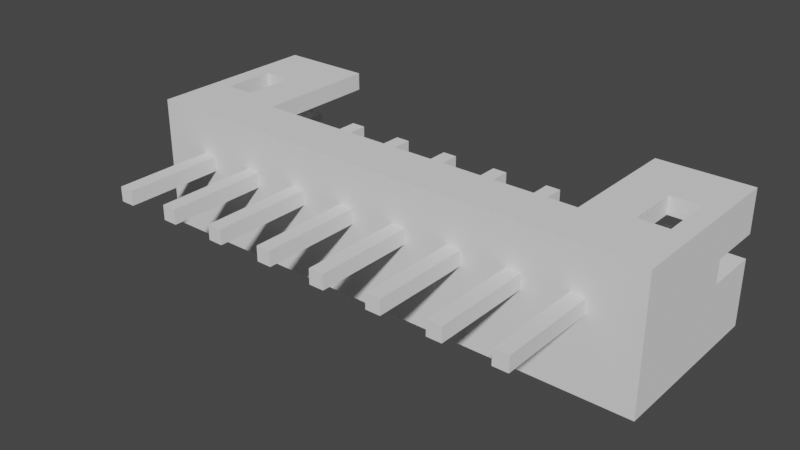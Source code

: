 # Source: B8B-PH-EDGE.blend  (saved by Blender 2.90.8; exported with 4.5.12 LTS)
import bpy
from mathutils import Matrix  # noqa: F401  (used for matrix-valued properties, if any)

bpy.ops.wm.read_factory_settings(use_empty=True)
scene = bpy.context.scene
scene.name = 'Scene'

# ---- collections
col_collection = bpy.data.collections.new('Collection'); scene.collection.children.link(col_collection)

# ---- materials (node trees are filled in below, after node groups)
mat_white_plastic = bpy.data.materials.new('White Plastic')
mat_metal = bpy.data.materials.new('Metal')

# ---- material node trees

# ---- world
world_world = bpy.data.worlds.new('World'); scene.world = world_world
world_world.use_nodes = True; world_world.node_tree.nodes.clear()
_N = world_world.node_tree.nodes; _L = world_world.node_tree.links
n0 = _N.new('ShaderNodeOutputWorld'); n0.name = 'World Output'; n0.location = (300, 300)
n1 = _N.new('ShaderNodeBackground'); n1.name = 'Background'; n1.location = (10, 300)
n1.inputs[0].default_value = (0.05088, 0.05088, 0.05088, 1.0)
_L.new(n1.outputs[0], n0.inputs[0])
n0.is_active_output = True
world_world.color = (0.05088, 0.05088, 0.05088)
world_world.use_sun_shadow = False
world_world.sun_shadow_jitter_overblur = 0.0

# ---- meshes
me_component = bpy.data.meshes.new('Component')
me_component.from_pydata([(-7.25, -4.263e-14, 0.3111), (-7.25, -4.263e-14, -0.1889), (-7.25, -3.4, -0.1889), (-7.25, -3.4, 0.3111), (-6.75, -3.4, 0.3111), (-6.75, -3.4, -0.1889), (-6.75, -4.263e-14, -0.1889), (-6.75, -4.263e-14, 0.3111), (8.95, -4.263e-14, 1.761), (6.75, -4.263e-14, 0.3111), (7.25, -4.263e-14, 0.3111), (7.25, -4.263e-14, -0.1889), (6.75, -4.263e-14, -0.1889), (8.95, -4.263e-14, -2.739), (5.25, -4.263e-14, 0.3111), (4.75, -4.263e-14, 0.3111), (5.25, -4.263e-14, -0.1889), (4.75, -4.263e-14, -0.1889), (3.25, -4.263e-14, 0.3111), (2.75, -4.263e-14, 0.3111), (3.25, -4.263e-14, -0.1889), (2.75, -4.263e-14, -0.1889), (1.25, -4.263e-14, 0.3111), (1.25, -4.263e-14, -0.1889), (0.75, -4.263e-14, -0.1889), (0.75, -4.263e-14, 0.3111), (-0.75, -4.263e-14, -0.1889), (-0.75, -4.263e-14, 0.3111), (-1.25, -4.263e-14, 0.3111), (-2.75, -4.263e-14, -0.1889), (-1.25, -4.263e-14, -0.1889), (-2.75, -4.263e-14, 0.3111), (-3.25, -4.263e-14, 0.3111), (-4.75, -4.263e-14, -0.1889), (-3.25, -4.263e-14, -0.1889), (-4.75, -4.263e-14, 0.3111), (-5.25, -4.263e-14, 0.3111), (-5.25, -4.263e-14, -0.1889), (-8.95, -4.263e-14, 1.761), (-8.95, -4.263e-14, -2.739), (2.75, -3.4, 0.3111), (3.25, -3.4, 0.3111), (-2.75, -3.4, -0.1889), (-3.25, -3.4, -0.1889), (2.75, -3.4, -0.1889), (7.25, -3.4, -0.1889), (6.75, -3.4, -0.1889), (-0.75, -3.4, -0.1889), (-1.25, -3.4, -0.1889), (-4.75, -3.4, 0.3111), (-4.75, -3.4, -0.1889), (3.25, -3.4, -0.1889), (-5.25, -3.4, -0.1889), (8.3, 2.2, 1.761), (7.3, 2.2, 1.761), (5.8, 1.75, 1.761), (7.3, 4.0, 1.761), (8.3, 4.0, 1.761), (8.95, 6.0, 1.761), (5.8, 6.0, 1.761), (-5.8, 1.75, 1.761), (-7.3, 2.2, 1.761), (-8.3, 2.2, 1.761), (-7.3, 4.0, 1.761), (-5.8, 6.0, 1.761), (-8.95, 6.0, 1.761), (-8.3, 4.0, 1.761), (5.25, -3.4, 0.3111), (5.25, -3.4, -0.1889), (-8.95, 4.1, 0.3111), (-8.95, 4.1, -0.4889), (-8.95, 6.0, 0.3111), (-8.95, 6.0, -0.4889), (-8.95, 6.0, -2.739), (4.75, -3.4, -0.1889), (-1.25, -3.4, 0.3111), (-0.75, -3.4, 0.3111), (-3.25, -3.4, 0.3111), (-2.75, -3.4, 0.3111), (-5.25, -3.4, 0.3111), (6.75, -3.4, 0.3111), (7.25, -3.4, 0.3111), (4.75, -3.4, 0.3111), (8.95, 4.1, 0.3111), (8.95, 4.1, -0.4889), (8.95, 6.0, 0.3111), (8.95, 6.0, -2.739), (8.95, 6.0, -0.4889), (1.25, -3.4, -0.1889), (0.75, -3.4, -0.1889), (0.75, -3.4, 0.3111), (1.25, -3.4, 0.3111), (-7.3, 4.0, 1.161), (-7.3, 2.2, 1.161), (-8.3, 6.0, 1.161), (-8.3, 6.0, 0.3111), (-5.8, 6.0, 1.161), (7.25, 1.75, -0.1889), (8.3, 1.75, 1.161), (8.3, 1.75, -2.339), (6.75, 1.75, -0.1889), (7.25, 1.75, 0.3111), (5.25, 1.75, -0.1889), (4.75, 1.75, -0.1889), (5.25, 1.75, 0.3111), (6.75, 1.75, 0.3111), (5.8, 1.75, 1.161), (4.75, 1.75, 0.3111), (3.25, 1.75, -0.1889), (2.75, 1.75, -0.1889), (3.25, 1.75, 0.3111), (2.75, 1.75, 0.3111), (1.25, 1.75, -0.1889), (1.25, 1.75, 0.3111), (0.75, 1.75, -0.1889), (0.75, 1.75, 0.3111), (-0.75, 1.75, 0.3111), (-0.75, 1.75, -0.1889), (-1.25, 1.75, -0.1889), (-2.75, 1.75, 0.3111), (-1.25, 1.75, 0.3111), (-2.75, 1.75, -0.1889), (-4.75, 1.75, -0.1889), (-4.75, 1.75, 0.3111), (-3.25, 1.75, -0.1889), (-3.25, 1.75, 0.3111), (-8.3, 1.75, -2.339), (-5.25, 1.75, -0.1889), (-6.75, 1.75, -0.1889), (-5.25, 1.75, 0.3111), (-5.8, 1.75, 1.161), (-7.25, 1.75, -0.1889), (-6.75, 1.75, 0.3111), (-8.3, 1.75, 1.161), (-7.25, 1.75, 0.3111), (-8.3, 2.2, 1.161), (-8.3, 4.1, -0.4889), (-8.3, 6.0, -2.339), (-8.3, 4.1, 0.3111), (-8.3, 4.0, 1.161), (-8.3, 6.0, -0.4889), (7.3, 2.2, 1.161), (7.3, 4.0, 1.161), (5.8, 6.0, 1.161), (8.3, 4.0, 1.161), (8.3, 2.2, 1.161), (8.3, 4.1, 0.3111), (8.3, 4.1, -0.4889), (8.3, 6.0, 1.161), (8.3, 6.0, 0.3111), (8.3, 6.0, -0.4889), (8.3, 6.0, -2.339), (-1.25, 5.05, -0.1889), (-0.75, 5.05, -0.1889), (6.75, 5.05, -0.1889), (7.25, 5.05, -0.1889), (-6.75, 5.05, -0.1889), (-6.75, 5.05, 0.3111), (0.75, 5.05, 0.3111), (0.75, 5.05, -0.1889), (1.25, 5.05, 0.3111), (-3.25, 5.05, 0.3111), (-3.25, 5.05, -0.1889), (-4.75, 5.05, -0.1889), (-4.75, 5.05, 0.3111), (3.25, 5.05, -0.1889), (3.25, 5.05, 0.3111), (5.25, 5.05, -0.1889), (5.25, 5.05, 0.3111), (-2.75, 5.05, 0.3111), (-7.25, 5.05, 0.3111), (-7.25, 5.05, -0.1889), (-5.25, 5.05, 0.3111), (-5.25, 5.05, -0.1889), (2.75, 5.05, 0.3111), (2.75, 5.05, -0.1889), (1.25, 5.05, -0.1889), (4.75, 5.05, 0.3111), (4.75, 5.05, -0.1889), (-0.75, 5.05, 0.3111), (-2.75, 5.05, -0.1889), (7.25, 5.05, 0.3111), (6.75, 5.05, 0.3111), (-1.25, 5.05, 0.3111)], [], [(0, 1, 2), (0, 2, 3), (3, 2, 4), (4, 2, 5), (1, 6, 5), (1, 5, 2), (7, 0, 3), (7, 3, 4), (8, 9, 10), (10, 11, 8), (12, 13, 11), (11, 13, 8), (8, 14, 9), (8, 15, 14), (9, 16, 12), (14, 16, 9), (12, 16, 13), (16, 17, 13), (15, 18, 17), (8, 18, 15), (8, 19, 18), (18, 20, 17), (17, 20, 13), (20, 21, 13), (19, 22, 21), (22, 23, 21), (21, 23, 13), (23, 24, 13), (25, 26, 24), (27, 26, 25), (28, 29, 30), (31, 29, 28), (32, 33, 34), (35, 33, 32), (36, 6, 37), (7, 6, 36), (7, 38, 0), (35, 38, 36), (31, 38, 32), (32, 38, 35), (36, 38, 7), (38, 1, 0), (38, 39, 1), (6, 39, 37), (1, 39, 6), (37, 39, 33), (34, 39, 29), (30, 39, 26), (29, 39, 30), (33, 39, 34), (39, 13, 26), (26, 13, 24), (8, 38, 19), (19, 38, 22), (22, 38, 25), (25, 38, 27), (27, 38, 28), (28, 38, 31), (6, 7, 4), (6, 4, 5), (18, 19, 40), (18, 40, 41), (34, 29, 42), (34, 42, 43), (19, 21, 44), (19, 44, 40), (12, 11, 45), (12, 45, 46), (30, 26, 47), (30, 47, 48), (33, 35, 49), (33, 49, 50), (20, 18, 41), (20, 41, 51), (37, 33, 50), (37, 50, 52), (53, 54, 8), (54, 55, 8), (54, 56, 55), (57, 58, 56), (53, 58, 57), (8, 58, 53), (58, 59, 56), (56, 59, 55), (55, 60, 8), (60, 38, 8), (60, 61, 38), (61, 62, 38), (60, 63, 61), (60, 64, 63), (63, 65, 66), (66, 65, 62), (62, 65, 38), (64, 65, 63), (16, 14, 67), (16, 67, 68), (38, 65, 69), (38, 70, 39), (69, 70, 38), (65, 71, 69), (72, 73, 70), (70, 73, 39), (17, 16, 68), (17, 68, 74), (27, 28, 75), (27, 75, 76), (31, 32, 77), (31, 77, 78), (35, 36, 79), (35, 79, 49), (10, 9, 80), (10, 80, 81), (14, 15, 82), (14, 82, 67), (28, 30, 48), (28, 48, 75), (58, 8, 83), (84, 8, 13), (84, 83, 8), (85, 58, 83), (86, 87, 84), (86, 84, 13), (24, 23, 88), (24, 88, 89), (26, 27, 76), (26, 76, 47), (32, 34, 43), (32, 43, 77), (29, 31, 78), (29, 78, 42), (36, 37, 52), (36, 52, 79), (73, 86, 39), (39, 86, 13), (9, 12, 46), (9, 46, 80), (11, 10, 81), (11, 81, 45), (15, 17, 74), (15, 74, 82), (21, 20, 51), (21, 51, 44), (22, 25, 90), (22, 90, 91), (25, 24, 89), (25, 89, 90), (23, 22, 91), (23, 91, 88), (40, 44, 41), (41, 44, 51), (77, 43, 78), (78, 43, 42), (80, 46, 81), (81, 46, 45), (75, 48, 76), (76, 48, 47), (79, 52, 49), (49, 52, 50), (63, 92, 61), (61, 92, 93), (71, 94, 95), (96, 94, 64), (94, 65, 64), (71, 65, 94), (97, 98, 99), (99, 100, 97), (97, 101, 98), (99, 102, 100), (99, 103, 102), (100, 104, 105), (102, 104, 100), (104, 106, 105), (104, 107, 106), (107, 55, 106), (99, 108, 103), (99, 109, 108), (103, 110, 107), (108, 110, 103), (107, 110, 55), (110, 111, 55), (99, 112, 109), (109, 113, 111), (112, 113, 109), (111, 113, 55), (99, 114, 112), (113, 115, 55), (114, 116, 115), (117, 116, 114), (115, 116, 55), (118, 119, 120), (121, 119, 118), (122, 123, 124), (124, 123, 125), (124, 126, 122), (122, 126, 127), (121, 126, 124), (117, 126, 118), (118, 126, 121), (127, 128, 129), (126, 128, 127), (129, 130, 123), (126, 131, 128), (128, 132, 129), (129, 132, 130), (123, 60, 125), (130, 60, 123), (125, 60, 119), (120, 60, 116), (119, 60, 120), (116, 60, 55), (131, 133, 134), (126, 133, 131), (99, 126, 114), (114, 126, 117), (106, 98, 101), (106, 101, 105), (133, 130, 134), (134, 130, 132), (126, 135, 133), (126, 136, 135), (126, 137, 136), (136, 138, 135), (135, 139, 62), (138, 139, 135), (137, 140, 136), (139, 66, 62), (95, 94, 138), (138, 94, 139), (141, 56, 54), (142, 56, 141), (143, 106, 59), (59, 106, 55), (57, 144, 53), (53, 144, 145), (144, 146, 145), (145, 99, 98), (146, 147, 145), (145, 147, 99), (144, 148, 146), (148, 149, 146), (150, 151, 147), (147, 151, 99), (93, 135, 61), (61, 135, 62), (145, 54, 53), (141, 54, 145), (66, 139, 63), (63, 139, 92), (57, 56, 144), (56, 142, 144), (130, 96, 60), (60, 96, 64), (149, 148, 85), (85, 148, 58), (143, 59, 148), (148, 59, 58), (67, 82, 68), (82, 74, 68), (151, 87, 86), (151, 150, 87), (137, 72, 140), (73, 72, 137), (86, 73, 151), (151, 73, 137), (70, 69, 136), (136, 69, 138), (72, 70, 140), (140, 70, 136), (71, 95, 69), (69, 95, 138), (149, 85, 146), (146, 85, 83), (87, 147, 84), (150, 147, 87), (84, 146, 83), (147, 146, 84), (91, 90, 88), (90, 89, 88), (135, 93, 133), (93, 130, 133), (93, 92, 130), (139, 94, 92), (92, 96, 130), (94, 96, 92), (152, 117, 118), (152, 153, 117), (154, 97, 100), (154, 155, 97), (156, 132, 128), (156, 157, 132), (158, 114, 115), (158, 159, 114), (160, 115, 113), (160, 158, 115), (161, 124, 125), (161, 162, 124), (163, 123, 122), (163, 164, 123), (165, 110, 108), (165, 166, 110), (167, 104, 102), (167, 168, 104), (169, 125, 119), (169, 161, 125), (170, 131, 134), (170, 171, 131), (172, 127, 129), (172, 173, 127), (174, 109, 111), (174, 175, 109), (159, 112, 114), (159, 176, 112), (157, 134, 132), (157, 170, 134), (177, 103, 107), (177, 178, 103), (153, 116, 117), (153, 179, 116), (162, 121, 124), (162, 180, 121), (164, 129, 123), (164, 172, 129), (166, 111, 110), (166, 174, 111), (180, 119, 121), (180, 169, 119), (168, 107, 104), (168, 177, 107), (151, 137, 99), (99, 137, 126), (141, 98, 106), (141, 145, 98), (106, 142, 141), (106, 143, 142), (142, 148, 144), (143, 148, 142), (155, 101, 97), (155, 181, 101), (173, 122, 127), (173, 163, 122), (171, 128, 131), (171, 156, 128), (182, 100, 105), (182, 154, 100), (183, 118, 120), (183, 152, 118), (178, 102, 103), (178, 167, 102), (175, 108, 109), (175, 165, 108), (181, 105, 101), (181, 182, 105), (179, 120, 116), (179, 183, 120), (176, 113, 112), (176, 160, 113), (152, 179, 153), (152, 183, 179), (154, 181, 155), (154, 182, 181), (171, 157, 156), (171, 170, 157), (158, 160, 176), (159, 158, 176), (162, 169, 180), (162, 161, 169), (173, 164, 163), (173, 172, 164), (175, 166, 165), (175, 174, 166), (178, 168, 167), (178, 177, 168)])
me_component.polygons.foreach_set('material_index', [1, 1, 1, 1, 1, 1, 1, 1, 0, 0, 0, 0, 0, 0, 0, 0, 0, 0, 0, 0, 0, 0, 0, 0, 0, 0, 0, 0, 0, 0, 0, 0, 0, 0, 0, 0, 0, 0, 0, 0, 0, 0, 0, 0, 0, 0, 0, 0, 0, 0, 0, 0, 0, 0, 0, 0, 0, 0, 1, 1, 1, 1, 1, 1, 1, 1, 1, 1, 1, 1, 1, 1, 1, 1, 1, 1, 0, 0, 0, 0, 0, 0, 0, 0, 0, 0, 0, 0, 0, 0, 0, 0, 0, 0, 1, 1, 0, 0, 0, 0, 0, 0, 1, 1, 1, 1, 1, 1, 1, 1, 1, 1, 1, 1, 1, 1, 0, 0, 0, 0, 0, 0, 1, 1, 1, 1, 1, 1, 1, 1, 1, 1, 0, 0, 1, 1, 1, 1, 1, 1, 1, 1, 1, 1, 1, 1, 1, 1, 1, 1, 1, 1, 1, 1, 1, 1, 1, 1, 0, 0, 0, 0, 0, 0, 0, 0, 0, 0, 0, 0, 0, 0, 0, 0, 0, 0, 0, 0, 0, 0, 0, 0, 0, 0, 0, 0, 0, 0, 0, 0, 0, 0, 0, 0, 0, 0, 0, 0, 0, 0, 0, 0, 0, 0, 0, 0, 0, 0, 0, 0, 0, 0, 0, 0, 0, 0, 0, 0, 0, 0, 0, 0, 0, 0, 0, 0, 0, 0, 0, 0, 0, 0, 0, 0, 0, 0, 0, 0, 0, 0, 0, 0, 0, 0, 0, 0, 0, 0, 0, 0, 0, 0, 0, 0, 0, 0, 1, 1, 0, 0, 0, 0, 0, 0, 0, 0, 0, 0, 0, 0, 0, 0, 0, 0, 0, 0, 1, 1, 0, 0, 0, 0, 0, 0, 1, 1, 1, 1, 1, 1, 1, 1, 1, 1, 1, 1, 1, 1, 1, 1, 1, 1, 1, 1, 1, 1, 1, 1, 1, 1, 1, 1, 1, 1, 1, 1, 1, 1, 1, 1, 1, 1, 1, 1, 1, 1, 1, 1, 0, 0, 0, 0, 0, 0, 0, 0, 1, 1, 1, 1, 1, 1, 1, 1, 1, 1, 1, 1, 1, 1, 1, 1, 1, 1, 1, 1, 1, 1, 1, 1, 1, 1, 1, 1, 1, 1, 1, 1, 1, 1, 1, 1])
me_component.materials.append(mat_white_plastic)
me_component.materials.append(mat_metal)
me_component.use_remesh_fix_poles = True
me_component.use_remesh_preserve_attributes = False
me_component.use_mirror_vertex_groups = False
me_component.update()

# ---- objects
ob_component = bpy.data.objects.new('Component', me_component)

# ---- transforms, parenting, visibility, modifiers, constraints
ob_component.location = (0.0, 0.0, 0.0)
ob_component.lineart.crease_threshold = 0.0

# ---- collection membership
col_collection.objects.link(ob_component)

# ---- scene / render settings (as saved in the file)
scene.frame_start = 1; scene.frame_end = 250; scene.frame_set(1)
scene.render.engine = 'CYCLES'
scene.cycles.use_denoising = False
scene.cycles.samples = 128
scene.cycles.sampling_pattern = 'TABULATED_SOBOL'
scene.cycles.use_adaptive_sampling = False
scene.cycles.use_light_tree = False
scene.view_settings.view_transform = 'Filmic'
bpy.context.view_layer.update()

# ---- added for rendering (the .blend has no active camera and no usable light): camera, sun
cam_auto = bpy.data.cameras.new('AutoCamera')
cam_auto.lens = 50.0
cam_auto.sensor_width = 36.0
cam_auto.clip_end = 1000.0
ob_auto_camera = bpy.data.objects.new('AutoCamera', cam_auto)
scene.collection.objects.link(ob_auto_camera)
ob_auto_camera.location = (19.164, -21.6968, 14.8423)
ob_auto_camera.rotation_euler = (1.09748, -7.21219e-08, 0.694738)
scene.camera = ob_auto_camera
light_auto_sun = bpy.data.lights.new('AutoSun', 'SUN')
light_auto_sun.energy = 3.0
light_auto_sun.angle = 0.0523599
ob_auto_sun = bpy.data.objects.new('AutoSun', light_auto_sun)
scene.collection.objects.link(ob_auto_sun)
ob_auto_sun.rotation_euler = (0.872665, 0.174533, 0.523599)
bpy.context.view_layer.update()
